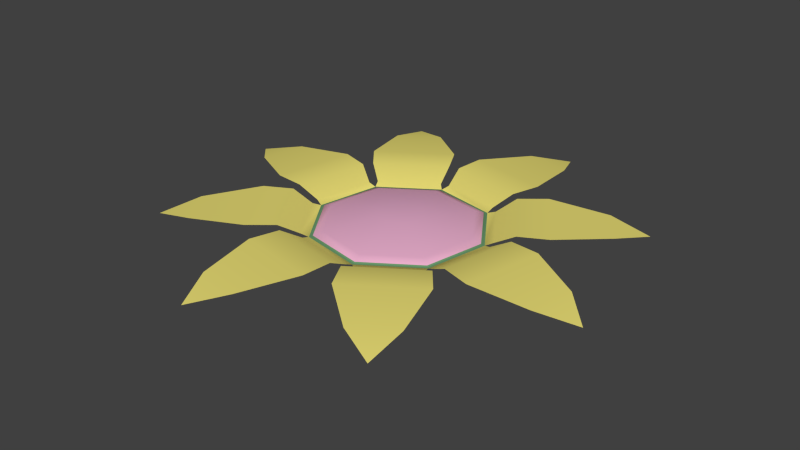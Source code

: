 # Source: Flower.blend  (saved by Blender 2.74.0; exported with 4.5.12 LTS)
import bpy
from mathutils import Matrix  # noqa: F401  (used for matrix-valued properties, if any)

bpy.ops.wm.read_factory_settings(use_empty=True)
scene = bpy.context.scene
scene.name = 'Scene'

# ---- collections
col_collection_1 = bpy.data.collections.new('Collection 1'); scene.collection.children.link(col_collection_1)

# ---- materials (node trees are filled in below, after node groups)
mat_petals = bpy.data.materials.new('Petals')
mat_petals.alpha_threshold = 0.0
mat_petals.use_transparent_shadow = False
mat_petals.diffuse_color = (0.8, 0.7096, 0.1762, 1.0)
mat_petals.roughness = 0.5
mat_center = bpy.data.materials.new('Center')
mat_center.alpha_threshold = 0.0
mat_center.use_transparent_shadow = False
mat_center.diffuse_color = (0.8, 0.4177, 0.6037, 1.0)
mat_center.roughness = 0.5
mat_green = bpy.data.materials.new('Green')
mat_green.alpha_threshold = 0.0
mat_green.use_transparent_shadow = False
mat_green.diffuse_color = (0.1411, 0.3032, 0.1471, 1.0)
mat_green.roughness = 0.5

# ---- material node trees

# ---- world
world_world = bpy.data.worlds.new('World'); scene.world = world_world
world_world.color = (0.05088, 0.05088, 0.05088)
world_world.use_sun_shadow = False
world_world.sun_shadow_jitter_overblur = 0.0
world_world.cycles.sampling_method = 'MANUAL'
world_world.cycles.sample_map_resolution = 256

# ---- meshes
me_circle_002 = bpy.data.meshes.new('Circle.002')
me_circle_002.from_pydata([(-0.009809, 0.04932, -0.002708), (-0.04181, 0.02793, -0.002708), (-0.04932, -0.009809, -0.002708), (-0.02793, -0.04181, -0.002708), (0.009809, -0.04932, -0.002708), (0.04181, -0.02793, -0.002708), (0.04932, 0.009809, -0.002708), (0.02793, 0.04181, -0.002708), (-0.008066, 0.05367, -0.001271), (-0.01309, 0.05267, -0.001271), (-0.04365, 0.03224, -0.001271), (-0.04649, 0.02799, -0.001271), (-0.05367, -0.008066, -0.001271), (-0.05267, -0.01309, -0.001271), (-0.03224, -0.04365, -0.001271), (-0.02799, -0.04649, -0.001271), (0.008066, -0.05367, -0.001271), (0.01309, -0.05267, -0.001271), (0.04365, -0.03224, -0.001271), (0.04649, -0.02799, -0.001271), (0.05367, 0.008066, -0.001271), (0.05267, 0.01309, -0.001271), (0.03224, 0.04365, -0.001271), (0.02799, 0.04649, -0.001271), (-0.03569, 0.02385, -0.000309), (-0.008374, 0.0421, -0.000309), (-0.0421, -0.008374, -0.000309), (-0.02385, -0.03569, -0.000309), (0.008374, -0.0421, -0.000309), (0.03569, -0.02385, -0.000309), (0.0421, 0.008374, -0.000309), (0.02385, 0.03569, -0.000309), (-0.01058, 0.007072, 0.004312), (-0.002483, 0.01248, 0.004312), (-0.01248, -0.002483, 0.004312), (-0.007072, -0.01058, 0.004312), (0.002483, -0.01248, 0.004312), (0.01058, -0.007072, 0.004312), (0.01248, 0.002483, 0.004312), (0.007072, 0.01058, 0.004312), (-2.34e-10, 9.313e-10, 0.004312), (-0.009865, 0.06564, 0.005209), (-0.016, 0.06442, 0.005209), (-0.05339, 0.03944, 0.005209), (-0.05687, 0.03423, 0.005209), (-0.06564, -0.009865, 0.005209), (-0.06442, -0.016, 0.005209), (-0.03944, -0.05339, 0.005209), (-0.03423, -0.05687, 0.005209), (0.009865, -0.06564, 0.005209), (0.016, -0.06442, 0.005209), (0.05339, -0.03944, 0.005209), (0.05687, -0.03423, 0.005209), (0.06564, 0.009865, 0.005209), (0.06442, 0.016, 0.005209), (0.03944, 0.05339, 0.005209), (0.03423, 0.05687, 0.005209), (-0.008169, 0.08312, 0.005209), (-0.02426, 0.07992, 0.005209), (-0.06455, 0.053, 0.005209), (-0.07367, 0.03936, 0.005209), (-0.08312, -0.008169, 0.005209), (-0.07992, -0.02426, 0.005209), (-0.053, -0.06455, 0.005209), (-0.03936, -0.07367, 0.005209), (0.008169, -0.08312, 0.005209), (0.02426, -0.07992, 0.005209), (0.06455, -0.053, 0.005209), (0.07367, -0.03936, 0.005209), (0.08312, 0.008169, 0.005209), (0.07992, 0.02426, 0.005209), (0.053, 0.06455, 0.005209), (0.03936, 0.07367, 0.005209), (0.008706, 0.1135, 0.002152), (-0.05146, 0.1015, 0.002152), (-0.07407, 0.08638, 0.002152), (-0.1081, 0.03537, 0.002152), (-0.1135, 0.008706, 0.002152), (-0.1015, -0.05146, 0.002152), (-0.08638, -0.07407, 0.002152), (-0.03537, -0.1081, 0.002152), (-0.008706, -0.1135, 0.002152), (0.05146, -0.1015, 0.002152), (0.07407, -0.08638, 0.002152), (0.1081, -0.03537, 0.002152), (0.1135, -0.008706, 0.002152), (0.1015, 0.05146, 0.002152), (0.08638, 0.07407, 0.002152), (0.03537, 0.1081, 0.002152), (0.026, 0.1307, -0.002626), (-0.07403, 0.1108, -0.002626), (-0.1307, 0.026, -0.002626), (-0.1108, -0.07403, -0.002626), (-0.026, -0.1307, -0.002626), (0.07403, -0.1108, -0.002626), (0.1307, -0.026, -0.002626), (0.1108, 0.07403, -0.002626), (-0.009392, 0.04722, -0.00215), (0.02675, 0.04003, -0.00215), (0.04722, 0.009392, -0.00215), (0.04003, -0.02675, -0.00215), (0.009392, -0.04722, -0.00215), (-0.02675, -0.04003, -0.00215), (-0.04722, -0.009392, -0.00215), (-0.04003, 0.02675, -0.00215), (-0.04141, 0.02767, -0.003238), (-0.009716, 0.04885, -0.003238), (-0.04885, -0.009716, -0.003238), (-0.02767, -0.04141, -0.003238), (0.009716, -0.04885, -0.003238), (0.04141, -0.02767, -0.003238), (0.04885, 0.009716, -0.003238), (0.02767, 0.04141, -0.003238), (-0.009484, 0.04768, -0.002984), (0.02701, 0.04042, -0.002984), (0.04768, 0.009484, -0.002984), (0.04042, -0.02701, -0.002984), (0.009484, -0.04768, -0.002984), (-0.02701, -0.04042, -0.002984), (-0.04768, -0.009484, -0.002984), (-0.04042, 0.02701, -0.002984), (-0.009809, 0.04932, -0.002736), (-0.04181, 0.02793, -0.002736), (-0.04932, -0.009809, -0.002736), (-0.02793, -0.04181, -0.002736), (0.009809, -0.04932, -0.002736), (0.04181, -0.02793, -0.002736), (0.04932, 0.009809, -0.002736), (0.02793, 0.04181, -0.002736), (-0.008066, 0.05367, -0.001298), (-0.01309, 0.05267, -0.001298), (-0.04365, 0.03224, -0.001298), (-0.04649, 0.02799, -0.001298), (-0.05367, -0.008066, -0.001298), (-0.05267, -0.01309, -0.001298), (-0.03224, -0.04365, -0.001298), (-0.02799, -0.04649, -0.001298), (0.008066, -0.05367, -0.001298), (0.01309, -0.05267, -0.001298), (0.04365, -0.03224, -0.001298), (0.04649, -0.02799, -0.001298), (0.05367, 0.008066, -0.001298), (0.05267, 0.01309, -0.001298), (0.03224, 0.04365, -0.001298), (0.02799, 0.04649, -0.001298), (-0.03279, 0.02191, -0.006762), (-0.007695, 0.03868, -0.006762), (-0.03868, -0.007695, -0.006762), (-0.02191, -0.03279, -0.006762), (0.007695, -0.03868, -0.006762), (0.03279, -0.02191, -0.006762), (0.03868, 0.007695, -0.006762), (0.02191, 0.03279, -0.006762), (-0.009725, 0.006498, -0.01101), (-0.002282, 0.01147, -0.01101), (-0.01147, -0.002282, -0.01101), (-0.006498, -0.009725, -0.01101), (0.002282, -0.01147, -0.01101), (0.009725, -0.006498, -0.01101), (0.01147, 0.002282, -0.01101), (0.006498, 0.009725, -0.01101), (-2.491e-10, -5.588e-09, -0.01101), (-0.009865, 0.06564, 0.005181), (-0.016, 0.06442, 0.005181), (-0.05339, 0.03944, 0.005181), (-0.05687, 0.03423, 0.005181), (-0.06564, -0.009865, 0.005181), (-0.06442, -0.016, 0.005181), (-0.03944, -0.05339, 0.005181), (-0.03423, -0.05687, 0.005181), (0.009865, -0.06564, 0.005181), (0.016, -0.06442, 0.005181), (0.05339, -0.03944, 0.005181), (0.05687, -0.03423, 0.005181), (0.06564, 0.009865, 0.005181), (0.06442, 0.016, 0.005181), (0.03944, 0.05339, 0.005181), (0.03423, 0.05687, 0.005181), (-0.008169, 0.08312, 0.005181), (-0.02426, 0.07992, 0.005181), (-0.06455, 0.053, 0.005181), (-0.07367, 0.03936, 0.005181), (-0.08312, -0.008169, 0.005181), (-0.07992, -0.02426, 0.005181), (-0.053, -0.06455, 0.005181), (-0.03936, -0.07367, 0.005181), (0.008169, -0.08312, 0.005181), (0.02426, -0.07992, 0.005181), (0.06455, -0.053, 0.005181), (0.07367, -0.03936, 0.005181), (0.08312, 0.008169, 0.005181), (0.07992, 0.02426, 0.005181), (0.053, 0.06455, 0.005181), (0.03936, 0.07367, 0.005181), (0.008706, 0.1135, 0.002124), (-0.05146, 0.1015, 0.002124), (-0.07407, 0.08638, 0.002124), (-0.1081, 0.03537, 0.002124), (-0.1135, 0.008706, 0.002124), (-0.1015, -0.05146, 0.002124), (-0.08638, -0.07407, 0.002124), (-0.03537, -0.1081, 0.002124), (-0.008706, -0.1135, 0.002124), (0.05146, -0.1015, 0.002124), (0.07407, -0.08638, 0.002124), (0.1081, -0.03537, 0.002124), (0.1135, -0.008706, 0.002124), (0.1015, 0.05146, 0.002124), (0.08638, 0.07407, 0.002124), (0.03537, 0.1081, 0.002124), (0.026, 0.1307, -0.002653), (-0.07403, 0.1108, -0.002653), (-0.1307, 0.026, -0.002653), (-0.1108, -0.07403, -0.002653), (-0.026, -0.1307, -0.002653), (0.07403, -0.1108, -0.002653), (0.1307, -0.026, -0.002653), (0.1108, 0.07403, -0.002653), (-0.008705, 0.04376, -0.005074), (0.02479, 0.0371, -0.005074), (0.04376, 0.008705, -0.005074), (0.0371, -0.02479, -0.005074), (0.008705, -0.04376, -0.005074), (-0.02479, -0.0371, -0.005074), (-0.04376, -0.008705, -0.005074), (-0.0371, 0.02479, -0.005074), (-0.04141, 0.02767, -0.002399), (-0.009716, 0.04885, -0.002399), (-0.04885, -0.009716, -0.002399), (-0.02767, -0.04141, -0.002399), (0.009716, -0.04885, -0.002399), (0.04141, -0.02767, -0.002399), (0.04885, 0.009716, -0.002399), (0.02767, 0.04141, -0.002399), (-0.00911, 0.0458, -0.003802), (0.02594, 0.03883, -0.003802), (0.0458, 0.00911, -0.003802), (0.03883, -0.02594, -0.003802), (0.00911, -0.0458, -0.003802), (-0.02594, -0.03883, -0.003802), (-0.0458, -0.00911, -0.003802), (-0.03883, 0.02594, -0.003802)], [], [(7, 23, 8, 0), (6, 21, 22, 7), (5, 19, 20, 6), (4, 17, 18, 5), (3, 15, 16, 4), (2, 13, 14, 3), (1, 11, 12, 2), (0, 9, 10, 1), (97, 25, 31, 98), (25, 33, 39, 31), (98, 31, 30, 99), (99, 30, 29, 100), (100, 29, 28, 101), (101, 28, 27, 102), (102, 27, 26, 103), (103, 26, 24, 104), (104, 24, 25, 97), (31, 39, 38, 30), (30, 38, 37, 29), (29, 37, 36, 28), (28, 36, 35, 27), (27, 35, 34, 26), (26, 34, 32, 24), (24, 32, 33, 25), (33, 40, 39), (39, 40, 38), (38, 40, 37), (37, 40, 36), (36, 40, 35), (35, 40, 34), (34, 40, 32), (32, 40, 33), (23, 56, 41, 8), (21, 54, 55, 22), (19, 52, 53, 20), (17, 50, 51, 18), (15, 48, 49, 16), (13, 46, 47, 14), (11, 44, 45, 12), (9, 42, 43, 10), (56, 72, 57, 41), (54, 70, 71, 55), (52, 68, 69, 53), (50, 66, 67, 51), (48, 64, 65, 49), (46, 62, 63, 47), (44, 60, 61, 45), (42, 58, 59, 43), (72, 88, 73, 57), (70, 86, 87, 71), (68, 84, 85, 69), (66, 82, 83, 67), (64, 80, 81, 65), (62, 78, 79, 63), (60, 76, 77, 61), (58, 74, 75, 59), (88, 89, 73), (86, 96, 87), (84, 95, 85), (82, 94, 83), (80, 93, 81), (78, 92, 79), (76, 91, 77), (74, 90, 75), (104, 120, 119, 103), (102, 118, 117, 101), (2, 107, 105, 1), (100, 116, 115, 99), (4, 109, 108, 3), (98, 114, 113, 97), (6, 111, 110, 5), (0, 106, 112, 7), (105, 120, 113, 106), (107, 119, 120, 105), (108, 118, 119, 107), (109, 117, 118, 108), (110, 116, 117, 109), (111, 115, 116, 110), (112, 114, 115, 111), (106, 113, 114, 112), (7, 112, 111, 6), (5, 110, 109, 4), (99, 115, 114, 98), (3, 108, 107, 2), (101, 117, 116, 100), (1, 105, 106, 0), (103, 119, 118, 102), (97, 113, 120, 104), (128, 121, 129, 144), (127, 128, 143, 142), (126, 127, 141, 140), (125, 126, 139, 138), (124, 125, 137, 136), (123, 124, 135, 134), (122, 123, 133, 132), (121, 122, 131, 130), (218, 219, 152, 146), (146, 152, 160, 154), (219, 220, 151, 152), (220, 221, 150, 151), (221, 222, 149, 150), (222, 223, 148, 149), (223, 224, 147, 148), (224, 225, 145, 147), (225, 218, 146, 145), (152, 151, 159, 160), (151, 150, 158, 159), (150, 149, 157, 158), (149, 148, 156, 157), (148, 147, 155, 156), (147, 145, 153, 155), (145, 146, 154, 153), (154, 160, 161), (160, 159, 161), (159, 158, 161), (158, 157, 161), (157, 156, 161), (156, 155, 161), (155, 153, 161), (153, 154, 161), (144, 129, 162, 177), (142, 143, 176, 175), (140, 141, 174, 173), (138, 139, 172, 171), (136, 137, 170, 169), (134, 135, 168, 167), (132, 133, 166, 165), (130, 131, 164, 163), (177, 162, 178, 193), (175, 176, 192, 191), (173, 174, 190, 189), (171, 172, 188, 187), (169, 170, 186, 185), (167, 168, 184, 183), (165, 166, 182, 181), (163, 164, 180, 179), (193, 178, 194, 209), (191, 192, 208, 207), (189, 190, 206, 205), (187, 188, 204, 203), (185, 186, 202, 201), (183, 184, 200, 199), (181, 182, 198, 197), (179, 180, 196, 195), (209, 194, 210), (207, 208, 217), (205, 206, 216), (203, 204, 215), (201, 202, 214), (199, 200, 213), (197, 198, 212), (195, 196, 211), (225, 224, 240, 241), (223, 222, 238, 239), (123, 122, 226, 228), (221, 220, 236, 237), (125, 124, 229, 230), (219, 218, 234, 235), (127, 126, 231, 232), (121, 128, 233, 227), (226, 227, 234, 241), (228, 226, 241, 240), (229, 228, 240, 239), (230, 229, 239, 238), (231, 230, 238, 237), (232, 231, 237, 236), (233, 232, 236, 235), (227, 233, 235, 234), (128, 127, 232, 233), (126, 125, 230, 231), (220, 219, 235, 236), (124, 123, 228, 229), (222, 221, 237, 238), (122, 121, 227, 226), (224, 223, 239, 240), (218, 225, 241, 234)])
me_circle_002.polygons.foreach_set('use_smooth', [True] * 176)
me_circle_002.polygons.foreach_set('material_index', [0, 0, 0, 0, 0, 0, 0, 0, 1, 1, 1, 1, 1, 1, 1, 1, 1, 1, 1, 1, 1, 1, 1, 1, 1, 1, 1, 1, 1, 1, 1, 1, 0, 0, 0, 0, 0, 0, 0, 0, 0, 0, 0, 0, 0, 0, 0, 0, 0, 0, 0, 0, 0, 0, 0, 0, 0, 0, 0, 0, 0, 0, 0, 0, 2, 2, 2, 2, 2, 2, 2, 2, 2, 2, 2, 2, 2, 2, 2, 2, 2, 2, 2, 2, 2, 2, 2, 2, 0, 0, 0, 0, 0, 0, 0, 0, 2, 2, 2, 2, 2, 2, 2, 2, 2, 2, 2, 2, 2, 2, 2, 2, 2, 2, 2, 2, 2, 2, 2, 2, 0, 0, 0, 0, 0, 0, 0, 0, 0, 0, 0, 0, 0, 0, 0, 0, 0, 0, 0, 0, 0, 0, 0, 0, 0, 0, 0, 0, 0, 0, 0, 0, 2, 2, 2, 2, 2, 2, 2, 2, 2, 2, 2, 2, 2, 2, 2, 2, 2, 2, 2, 2, 2, 2, 2, 2])
me_circle_002.materials.append(mat_petals)
me_circle_002.materials.append(mat_center)
me_circle_002.materials.append(mat_green)
me_circle_002.use_remesh_preserve_volume = False
me_circle_002.use_remesh_preserve_attributes = False
me_circle_002.use_mirror_vertex_groups = False
me_circle_002.update()

# ---- objects
ob_circle = bpy.data.objects.new('Circle', me_circle_002)

# ---- transforms, parenting, visibility, modifiers, constraints
ob_circle.location = (0.0, 0.0, 0.0)
ob_circle.lineart.crease_threshold = 0.0

# ---- collection membership
col_collection_1.objects.link(ob_circle)

# ---- scene / render settings (as saved in the file)
scene.frame_start = 1; scene.frame_end = 250; scene.frame_set(1)
scene.render.engine = 'BLENDER_EEVEE_NEXT'
scene.render.resolution_percentage = 50
scene.render.dither_intensity = 0.0
scene.cycles.use_denoising = False
scene.cycles.samples = 10
scene.cycles.sampling_pattern = 'TABULATED_SOBOL'
scene.cycles.light_sampling_threshold = 0.0
scene.cycles.use_adaptive_sampling = False
scene.cycles.use_light_tree = False
scene.cycles.blur_glossy = 0.0
scene.cycles.pixel_filter_type = 'GAUSSIAN'
scene.cycles.sample_clamp_indirect = 0.0
scene.view_settings.view_transform = 'Standard'
bpy.context.view_layer.update()

# ---- added for rendering (the .blend has no active camera and no usable light): camera, sun
cam_auto = bpy.data.cameras.new('AutoCamera')
cam_auto.lens = 50.0
cam_auto.sensor_width = 36.0
cam_auto.clip_end = 1000.0
ob_auto_camera = bpy.data.objects.new('AutoCamera', cam_auto)
scene.collection.objects.link(ob_auto_camera)
ob_auto_camera.location = (0.34235, -0.41082, 0.27098)
ob_auto_camera.rotation_euler = (1.09748, -7.21219e-08, 0.694738)
scene.camera = ob_auto_camera
light_auto_sun = bpy.data.lights.new('AutoSun', 'SUN')
light_auto_sun.energy = 3.0
light_auto_sun.angle = 0.0523599
ob_auto_sun = bpy.data.objects.new('AutoSun', light_auto_sun)
scene.collection.objects.link(ob_auto_sun)
ob_auto_sun.rotation_euler = (0.872665, 0.174533, 0.523599)
bpy.context.view_layer.update()
